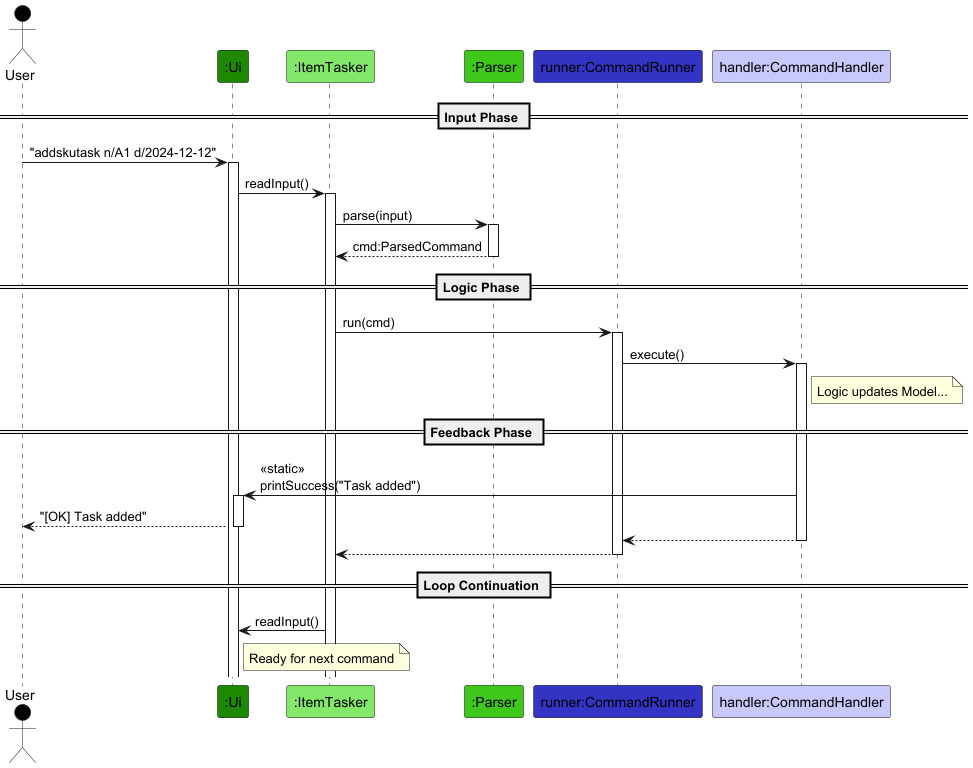

The diagram above was rendered by PlantUML. Its source (embedded in the PNG):
@startuml
!include ../style.puml

Actor User as user USER_COLOR
Participant ":Ui" as ui UI_COLOR
Participant ":ItemTasker" as main UI_COLOR_T1
Participant ":Parser" as parser UI_COLOR_T2
Participant "runner:CommandRunner" as runner LOGIC_COLOR
Participant "handler:CommandHandler" as handler LOGIC_COLOR_T1

== Input Phase ==
user -> ui : "addskutask n/A1 d/2024-12-12"
activate ui
ui -> main : readInput()
activate main

main -> parser : parse(input)
activate parser
return cmd:ParsedCommand

== Logic Phase ==
main -> runner : run(cmd)
activate runner
runner -> handler : execute()
activate handler

note right of handler : Logic updates Model...

== Feedback Phase ==
handler -> ui : <<static>>\nprintSuccess("Task added")
activate ui
ui --> user : "[OK] Task added"
deactivate ui

return
return

== Loop Continuation ==
main -> ui : readInput()
note right of ui : Ready for next command
@enduml